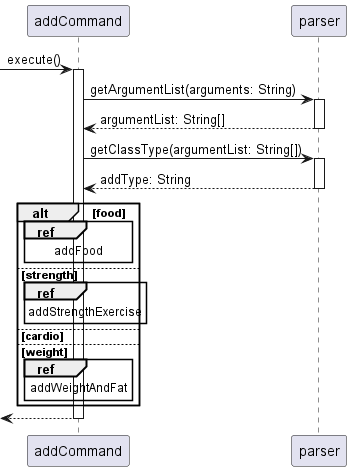

The diagram above was rendered by PlantUML. Its source (embedded in the PNG):
@startuml
'https://plantuml.com/sequence-diagram

autoactivate on

'Duke -> ui: input()
'User --> ui: user input
'Duke <-- ui: user input


-> addCommand: execute()
addCommand -> parser: getArgumentList(arguments: String)
return argumentList: String[]
addCommand -> parser: getClassType(argumentList: String[])
return addType: String

alt food
    ref over addCommand: addFood
else strength
    ref over addCommand: addStrengthExercise
else cardio

else weight
    ref over addCommand: addWeightAndFat

end

return

@enduml